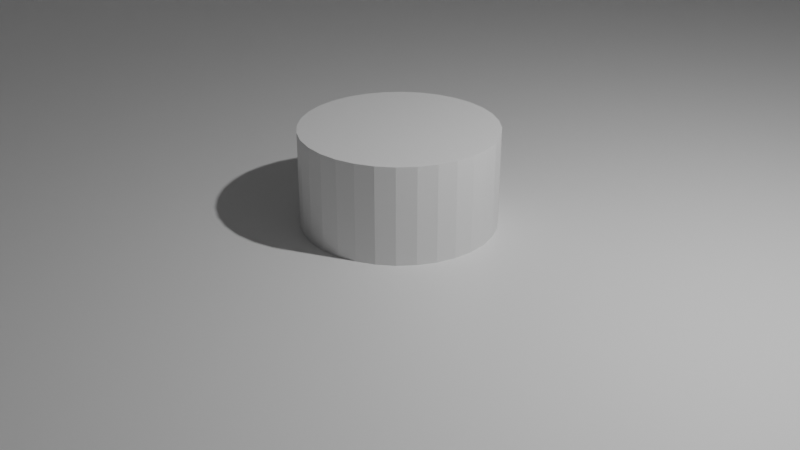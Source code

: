 # Source: bridge1.blend  (saved by Blender 2.81.16; exported with 4.5.12 LTS)
import bpy
from mathutils import Matrix  # noqa: F401  (used for matrix-valued properties, if any)

bpy.ops.wm.read_factory_settings(use_empty=True)
scene = bpy.context.scene
scene.name = 'Scene'

# ---- collections
col_collection = bpy.data.collections.new('Collection'); scene.collection.children.link(col_collection)

# ---- materials (node trees are filled in below, after node groups)
mat_material = bpy.data.materials.new('Material')
mat_material.alpha_threshold = 0.0
mat_material.use_transparent_shadow = False
mat_material.line_color = (0.0, 0.0, 0.0, 1.0)

# ---- material node trees
mat_material.use_nodes = True; mat_material.node_tree.nodes.clear()
_N = mat_material.node_tree.nodes; _L = mat_material.node_tree.links
n0 = _N.new('ShaderNodeOutputMaterial'); n0.name = 'Material Output'; n0.location = (300, 300)
n1 = _N.new('ShaderNodeBsdfPrincipled'); n1.name = 'Principled BSDF'; n1.location = (10, 300)
n1.distribution = 'GGX'
n1.subsurface_method = 'BURLEY'
n1.inputs[2].default_value = 0.4
n1.inputs[3].default_value = 1.45
n1.inputs[27].default_value = (0.0, 0.0, 0.0, 1.0)
n1.inputs[28].default_value = 1.0
_L.new(n1.outputs[0], n0.inputs[0])
n0.is_active_output = True

# ---- world
world_world = bpy.data.worlds.new('World'); scene.world = world_world
world_world.use_nodes = True; world_world.node_tree.nodes.clear()
_N = world_world.node_tree.nodes; _L = world_world.node_tree.links
n0 = _N.new('ShaderNodeOutputWorld'); n0.name = 'World Output'; n0.location = (300, 300)
n1 = _N.new('ShaderNodeBackground'); n1.name = 'Background'; n1.location = (10, 300)
n1.inputs[0].default_value = (0.05088, 0.05088, 0.05088, 1.0)
_L.new(n1.outputs[0], n0.inputs[0])
n0.is_active_output = True
world_world.color = (0.05088, 0.05088, 0.05088)
world_world.use_sun_shadow = False
world_world.sun_shadow_jitter_overblur = 0.0

# ---- cameras
cam_camera = bpy.data.cameras.new('Camera')
cam_camera.clip_end = 100.0
cam_camera.ortho_scale = 7.314

# ---- lights
light_light = bpy.data.lights.new('Light', 'POINT')
light_light.transmission_factor = 0.0
light_light.energy = 1000.0
light_light.shadow_soft_size = 0.1
light_light.shadow_maximum_resolution = 0.006
light_light.use_absolute_resolution = True

# ---- meshes
me_cube = bpy.data.meshes.new('Cube')
me_cube.from_pydata([(1.0, 1.0, 0.4294), (1.0, 1.0, -1.0), (1.0, -1.0, 0.4294), (1.0, -1.0, -1.0), (-1.0, 1.0, 0.4294), (-1.0, 1.0, -1.0), (-1.0, -1.0, 0.4294), (-1.0, -1.0, -1.0), (1.0, 1.0, 0.2129), (-1.0, -1.0, 0.2129), (1.0, -1.0, 0.2129), (-1.0, 1.0, 0.2129), (1.4, 1.0, 0.4294), (1.4, -1.0, 0.4294), (1.4, 1.0, 0.3462), (1.4, -1.0, 0.3462), (-1.4, -1.0, 0.3462), (-1.4, -1.0, 0.4294), (-1.4, 1.0, 0.4294), (-1.4, 1.0, 0.3462), (0.0, 0.03333, -1.033), (0.0, 0.03333, -0.9667), (0.01301, 0.03269, -1.033), (0.01301, 0.03269, -0.9667), (0.02551, 0.0308, -1.033), (0.02551, 0.0308, -0.9667), (0.03704, 0.02772, -1.033), (0.03704, 0.02772, -0.9667), (0.04714, 0.02357, -1.033), (0.04714, 0.02357, -0.9667), (0.05543, 0.01852, -1.033), (0.05543, 0.01852, -0.9667), (0.06159, 0.01276, -1.033), (0.06159, 0.01276, -0.9667), (0.06539, 0.006503, -1.033), (0.06539, 0.006503, -0.9667), (0.06667, 2.517e-09, -1.033), (0.06667, 2.517e-09, -0.9667), (0.06539, -0.006503, -1.033), (0.06539, -0.006503, -0.9667), (0.06159, -0.01276, -1.033), (0.06159, -0.01276, -0.9667), (0.05543, -0.01852, -1.033), (0.05543, -0.01852, -0.9667), (0.04714, -0.02357, -1.033), (0.04714, -0.02357, -0.9667), (0.03704, -0.02772, -1.033), (0.03704, -0.02772, -0.9667), (0.02551, -0.0308, -1.033), (0.02551, -0.0308, -0.9667), (0.01301, -0.03269, -1.033), (0.01301, -0.03269, -0.9667), (-2.172e-08, -0.03333, -1.033), (-2.172e-08, -0.03333, -0.9667), (-0.01301, -0.03269, -1.033), (-0.01301, -0.03269, -0.9667), (-0.02551, -0.0308, -1.033), (-0.02551, -0.0308, -0.9667), (-0.03704, -0.02772, -1.033), (-0.03704, -0.02772, -0.9667), (-0.04714, -0.02357, -1.033), (-0.04714, -0.02357, -0.9667), (-0.05543, -0.01852, -1.033), (-0.05543, -0.01852, -0.9667), (-0.06159, -0.01276, -1.033), (-0.06159, -0.01276, -0.9667), (-0.06539, -0.006503, -1.033), (-0.06539, -0.006503, -0.9667), (-0.06667, 3.219e-08, -1.033), (-0.06667, 3.219e-08, -0.9667), (-0.06539, 0.006503, -1.033), (-0.06539, 0.006503, -0.9667), (-0.06159, 0.01276, -1.033), (-0.06159, 0.01276, -0.9667), (-0.05543, 0.01852, -1.033), (-0.05543, 0.01852, -0.9667), (-0.04714, 0.02357, -1.033), (-0.04714, 0.02357, -0.9667), (-0.03704, 0.02772, -1.033), (-0.03704, 0.02772, -0.9667), (-0.02551, 0.0308, -1.033), (-0.02551, 0.0308, -0.9667), (-0.01301, 0.03269, -1.033), (-0.01301, 0.03269, -0.9667)], [], [(0, 4, 6, 2), (10, 2, 6, 9), (6, 4, 18, 17), (5, 1, 3, 7), (0, 2, 13, 12), (11, 4, 0, 8), (5, 11, 8, 1), (1, 8, 10, 3), (7, 9, 11, 5), (3, 10, 9, 7), (14, 12, 13, 15), (2, 10, 15, 13), (8, 0, 12, 14), (10, 8, 14, 15), (16, 17, 18, 19), (11, 9, 16, 19), (9, 6, 17, 16), (4, 11, 19, 18), (20, 21, 23, 22), (22, 23, 25, 24), (24, 25, 27, 26), (26, 27, 29, 28), (28, 29, 31, 30), (30, 31, 33, 32), (32, 33, 35, 34), (34, 35, 37, 36), (36, 37, 39, 38), (38, 39, 41, 40), (40, 41, 43, 42), (42, 43, 45, 44), (44, 45, 47, 46), (46, 47, 49, 48), (48, 49, 51, 50), (50, 51, 53, 52), (52, 53, 55, 54), (54, 55, 57, 56), (56, 57, 59, 58), (58, 59, 61, 60), (60, 61, 63, 62), (62, 63, 65, 64), (64, 65, 67, 66), (66, 67, 69, 68), (68, 69, 71, 70), (70, 71, 73, 72), (72, 73, 75, 74), (74, 75, 77, 76), (76, 77, 79, 78), (78, 79, 81, 80), (23, 21, 83, 81, 79, 77, 75, 73, 71, 69, 67, 65, 63, 61, 59, 57, 55, 53, 51, 49, 47, 45, 43, 41, 39, 37, 35, 33, 31, 29, 27, 25), (80, 81, 83, 82), (82, 83, 21, 20), (20, 22, 24, 26, 28, 30, 32, 34, 36, 38, 40, 42, 44, 46, 48, 50, 52, 54, 56, 58, 60, 62, 64, 66, 68, 70, 72, 74, 76, 78, 80, 82)])
_uv = me_cube.uv_layers.new(name='UVMap')
_uv.uv.foreach_set('vector', [0.625, 0.5, 0.875, 0.5, 0.875, 0.75, 0.625, 0.75, 0.6063, 0.75, 0.625, 0.75, 0.625, 1.0, 0.6063, 1.0, 0.875, 0.75, 0.875, 0.5, 0.875, 0.5, 0.875, 0.75, 0.125, 0.5, 0.375, 0.5, 0.375, 0.75, 0.125, 0.75, 0.625, 0.5, 0.625, 0.75, 0.625, 0.75, 0.625, 0.5, 0.6063, 0.25, 0.625, 0.25, 0.625, 0.5, 0.6063, 0.5, 0.375, 0.25, 0.6063, 0.25, 0.6063, 0.5, 0.375, 0.5, 0.375, 0.5, 0.6063, 0.5, 0.6063, 0.75, 0.375, 0.75, 0.375, 0.0, 0.6063, 0.0, 0.6063, 0.25, 0.375, 0.25, 0.375, 0.75, 0.6063, 0.75, 0.6063, 1.0, 0.375, 1.0, 0.6063, 0.5, 0.625, 0.5, 0.625, 0.75, 0.6063, 0.75, 0.625, 0.75, 0.6063, 0.75, 0.6063, 0.75, 0.625, 0.75, 0.6063, 0.5, 0.625, 0.5, 0.625, 0.5, 0.6063, 0.5, 0.6063, 0.75, 0.6063, 0.5, 0.6063, 0.5, 0.6063, 0.75, 0.6063, 0.0, 0.625, 0.0, 0.625, 0.25, 0.6063, 0.25, 0.6063, 0.25, 0.6063, 0.0, 0.6063, 0.0, 0.6063, 0.25, 0.6063, 1.0, 0.625, 1.0, 0.625, 1.0, 0.6063, 1.0, 0.625, 0.25, 0.6063, 0.25, 0.6063, 0.25, 0.625, 0.25, 1.0, 0.5, 1.0, 1.0, 0.9688, 1.0, 0.9688, 0.5, 0.9688, 0.5, 0.9688, 1.0, 0.9375, 1.0, 0.9375, 0.5, 0.9375, 0.5, 0.9375, 1.0, 0.9062, 1.0, 0.9062, 0.5, 0.9062, 0.5, 0.9062, 1.0, 0.875, 1.0, 0.875, 0.5, 0.875, 0.5, 0.875, 1.0, 0.8438, 1.0, 0.8438, 0.5, 0.8438, 0.5, 0.8438, 1.0, 0.8125, 1.0, 0.8125, 0.5, 0.8125, 0.5, 0.8125, 1.0, 0.7812, 1.0, 0.7812, 0.5, 0.7812, 0.5, 0.7812, 1.0, 0.75, 1.0, 0.75, 0.5, 0.75, 0.5, 0.75, 1.0, 0.7188, 1.0, 0.7188, 0.5, 0.7188, 0.5, 0.7188, 1.0, 0.6875, 1.0, 0.6875, 0.5, 0.6875, 0.5, 0.6875, 1.0, 0.6562, 1.0, 0.6562, 0.5, 0.6562, 0.5, 0.6562, 1.0, 0.625, 1.0, 0.625, 0.5, 0.625, 0.5, 0.625, 1.0, 0.5938, 1.0, 0.5938, 0.5, 0.5938, 0.5, 0.5938, 1.0, 0.5625, 1.0, 0.5625, 0.5, 0.5625, 0.5, 0.5625, 1.0, 0.5312, 1.0, 0.5312, 0.5, 0.5312, 0.5, 0.5312, 1.0, 0.5, 1.0, 0.5, 0.5, 0.5, 0.5, 0.5, 1.0, 0.4688, 1.0, 0.4688, 0.5, 0.4688, 0.5, 0.4688, 1.0, 0.4375, 1.0, 0.4375, 0.5, 0.4375, 0.5, 0.4375, 1.0, 0.4062, 1.0, 0.4062, 0.5, 0.4062, 0.5, 0.4062, 1.0, 0.375, 1.0, 0.375, 0.5, 0.375, 0.5, 0.375, 1.0, 0.3438, 1.0, 0.3438, 0.5, 0.3438, 0.5, 0.3438, 1.0, 0.3125, 1.0, 0.3125, 0.5, 0.3125, 0.5, 0.3125, 1.0, 0.2812, 1.0, 0.2812, 0.5, 0.2812, 0.5, 0.2812, 1.0, 0.25, 1.0, 0.25, 0.5, 0.25, 0.5, 0.25, 1.0, 0.2188, 1.0, 0.2188, 0.5, 0.2188, 0.5, 0.2188, 1.0, 0.1875, 1.0, 0.1875, 0.5, 0.1875, 0.5, 0.1875, 1.0, 0.1562, 1.0, 0.1562, 0.5, 0.1562, 0.5, 0.1562, 1.0, 0.125, 1.0, 0.125, 0.5, 0.125, 0.5, 0.125, 1.0, 0.09375, 1.0, 0.09375, 0.5, 0.09375, 0.5, 0.09375, 1.0, 0.0625, 1.0, 0.0625, 0.5, 0.2968, 0.4854, 0.25, 0.49, 0.2032, 0.4854, 0.1582, 0.4717, 0.1167, 0.4496, 0.08029, 0.4197, 0.05045, 0.3833, 0.02827, 0.3418, 0.01461, 0.2968, 0.01, 0.25, 0.01461, 0.2032, 0.02827, 0.1582, 0.05045, 0.1167, 0.08029, 0.08029, 0.1167, 0.05045, 0.1582, 0.02827, 0.2032, 0.01461, 0.25, 0.01, 0.2968, 0.01461, 0.3418, 0.02827, 0.3833, 0.05045, 0.4197, 0.08029, 0.4496, 0.1167, 0.4717, 0.1582, 0.4854, 0.2032, 0.49, 0.25, 0.4854, 0.2968, 0.4717, 0.3418, 0.4496, 0.3833, 0.4197, 0.4197, 0.3833, 0.4496, 0.3418, 0.4717, 0.0625, 0.5, 0.0625, 1.0, 0.03125, 1.0, 0.03125, 0.5, 0.03125, 0.5, 0.03125, 1.0, 0.0, 1.0, 0.0, 0.5, 0.75, 0.49, 0.7968, 0.4854, 0.8418, 0.4717, 0.8833, 0.4496, 0.9197, 0.4197, 0.9496, 0.3833, 0.9717, 0.3418, 0.9854, 0.2968, 0.99, 0.25, 0.9854, 0.2032, 0.9717, 0.1582, 0.9496, 0.1167, 0.9197, 0.08029, 0.8833, 0.05045, 0.8418, 0.02827, 0.7968, 0.01461, 0.75, 0.01, 0.7032, 0.01461, 0.6582, 0.02827, 0.6167, 0.05045, 0.5803, 0.08029, 0.5504, 0.1167, 0.5283, 0.1582, 0.5146, 0.2032, 0.51, 0.25, 0.5146, 0.2968, 0.5283, 0.3418, 0.5504, 0.3833, 0.5803, 0.4197, 0.6167, 0.4496, 0.6582, 0.4717, 0.7032, 0.4854])
me_cube.materials.append(mat_material)
me_cube.use_remesh_preserve_volume = False
me_cube.use_remesh_preserve_attributes = False
me_cube.use_mirror_vertex_groups = False
me_cube.update()

# ---- objects
ob_cube = bpy.data.objects.new('Cube', me_cube)
ob_light = bpy.data.objects.new('Light', light_light)
ob_camera = bpy.data.objects.new('Camera', cam_camera)

# ---- transforms, parenting, visibility, modifiers, constraints
ob_cube.location = (0.0, 0.0, 30.0)
ob_cube.scale = (15.0, 30.0, 30.0)
ob_cube.lock_rotations_4d = False
ob_cube.empty_display_type = 'ARROWS'
ob_cube.lineart.crease_threshold = 0.0
ob_light.location = (4.076, 1.005, 5.904)
ob_light.rotation_euler = (0.6503, 0.05522, 1.866)
ob_light.lock_rotations_4d = False
ob_light.empty_display_type = 'ARROWS'
ob_light.color = (0.0, 0.0, 0.0, 0.0)
ob_light.lineart.crease_threshold = 0.0
ob_camera.location = (7.359, -6.926, 4.958)
ob_camera.rotation_euler = (1.109, 0.0, 0.8149)
ob_camera.lock_rotations_4d = False
ob_camera.empty_display_type = 'ARROWS'
ob_camera.color = (0.0, 0.0, 0.0, 0.0)
ob_camera.display_type = 'WIRE'
ob_camera.lineart.crease_threshold = 0.0

# ---- collection membership
col_collection.objects.link(ob_cube)
col_collection.objects.link(ob_light)
col_collection.objects.link(ob_camera)

# ---- scene / render settings (as saved in the file)
scene.camera = ob_camera
scene.frame_start = 1; scene.frame_end = 250; scene.frame_set(1)
scene.render.engine = 'BLENDER_EEVEE_NEXT'
scene.cycles.use_denoising = False
scene.cycles.samples = 128
scene.cycles.sampling_pattern = 'TABULATED_SOBOL'
scene.cycles.use_adaptive_sampling = False
scene.cycles.use_light_tree = False
scene.view_settings.view_transform = 'Filmic'
bpy.context.view_layer.update()
